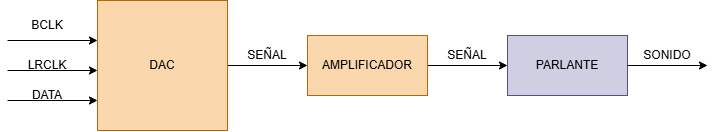

The diagram above was exported from draw.io. Its source (the exported page's mxGraphModel, read from the mxfile embedded in the PNG):
<mxGraphModel dx="1030" dy="660" grid="1" gridSize="10" guides="1" tooltips="1" connect="1" arrows="1" fold="1" page="1" pageScale="1" pageWidth="827" pageHeight="1169" math="0" shadow="0">
  <root>
    <mxCell id="0" />
    <mxCell id="1" parent="0" />
    <mxCell id="QuAtpfMLvNoSHlsUUXHg-15" edge="1" parent="1" source="QuAtpfMLvNoSHlsUUXHg-2" style="edgeStyle=orthogonalEdgeStyle;rounded=0;orthogonalLoop=1;jettySize=auto;html=1;exitX=1;exitY=0.5;exitDx=0;exitDy=0;entryX=0;entryY=0.5;entryDx=0;entryDy=0;" target="QuAtpfMLvNoSHlsUUXHg-3">
      <mxGeometry relative="1" as="geometry" />
    </mxCell>
    <mxCell id="QuAtpfMLvNoSHlsUUXHg-2" parent="1" style="rounded=0;whiteSpace=wrap;html=1;fillColor=#fad7ac;strokeColor=#b46504;" value="" vertex="1">
      <mxGeometry height="60" width="120" x="320" y="265" as="geometry" />
    </mxCell>
    <mxCell id="QuAtpfMLvNoSHlsUUXHg-3" parent="1" style="rounded=0;whiteSpace=wrap;html=1;fillColor=#d0cee2;strokeColor=#56517e;" value="" vertex="1">
      <mxGeometry height="60" width="120" x="520" y="265" as="geometry" />
    </mxCell>
    <mxCell id="QuAtpfMLvNoSHlsUUXHg-14" edge="1" parent="1" source="QuAtpfMLvNoSHlsUUXHg-4" style="edgeStyle=orthogonalEdgeStyle;rounded=0;orthogonalLoop=1;jettySize=auto;html=1;exitX=1;exitY=0.5;exitDx=0;exitDy=0;entryX=0;entryY=0.5;entryDx=0;entryDy=0;" target="QuAtpfMLvNoSHlsUUXHg-2">
      <mxGeometry relative="1" as="geometry" />
    </mxCell>
    <mxCell id="QuAtpfMLvNoSHlsUUXHg-4" parent="1" style="rounded=0;whiteSpace=wrap;html=1;fillColor=#fad7ac;fillStyle=solid;strokeColor=#b46504;" value="" vertex="1">
      <mxGeometry height="130" width="130" x="110" y="230" as="geometry" />
    </mxCell>
    <mxCell id="QuAtpfMLvNoSHlsUUXHg-5" edge="1" parent="1" style="endArrow=classic;html=1;rounded=0;" value="">
      <mxGeometry height="50" relative="1" width="50" as="geometry">
        <mxPoint x="20" y="330" as="sourcePoint" />
        <mxPoint x="110" y="330" as="targetPoint" />
      </mxGeometry>
    </mxCell>
    <mxCell id="QuAtpfMLvNoSHlsUUXHg-6" edge="1" parent="1" style="endArrow=classic;html=1;rounded=0;" value="">
      <mxGeometry height="50" relative="1" width="50" as="geometry">
        <mxPoint x="20" y="300" as="sourcePoint" />
        <mxPoint x="110" y="300" as="targetPoint" />
      </mxGeometry>
    </mxCell>
    <mxCell id="QuAtpfMLvNoSHlsUUXHg-7" edge="1" parent="1" style="endArrow=classic;html=1;rounded=0;" value="">
      <mxGeometry height="50" relative="1" width="50" as="geometry">
        <mxPoint x="20" y="270" as="sourcePoint" />
        <mxPoint x="110" y="270" as="targetPoint" />
      </mxGeometry>
    </mxCell>
    <mxCell id="QuAtpfMLvNoSHlsUUXHg-9" parent="1" style="text;html=1;whiteSpace=wrap;strokeColor=none;fillColor=none;align=center;verticalAlign=middle;rounded=0;" value="DATA" vertex="1">
      <mxGeometry height="30" width="60" x="30" y="310" as="geometry" />
    </mxCell>
    <mxCell id="QuAtpfMLvNoSHlsUUXHg-10" parent="1" style="text;html=1;whiteSpace=wrap;strokeColor=none;fillColor=none;align=center;verticalAlign=middle;rounded=0;" value="LRCLK" vertex="1">
      <mxGeometry height="30" width="60" x="30" y="280" as="geometry" />
    </mxCell>
    <mxCell id="QuAtpfMLvNoSHlsUUXHg-12" parent="1" style="text;html=1;whiteSpace=wrap;strokeColor=none;fillColor=none;align=center;verticalAlign=middle;rounded=0;" value="BCLK" vertex="1">
      <mxGeometry height="30" width="60" x="30" y="240" as="geometry" />
    </mxCell>
    <mxCell id="QuAtpfMLvNoSHlsUUXHg-13" parent="1" style="text;html=1;whiteSpace=wrap;strokeColor=none;fillColor=none;align=center;verticalAlign=middle;rounded=0;" value="DAC" vertex="1">
      <mxGeometry height="30" width="60" x="145" y="280" as="geometry" />
    </mxCell>
    <mxCell id="QuAtpfMLvNoSHlsUUXHg-16" parent="1" style="text;html=1;whiteSpace=wrap;strokeColor=none;fillColor=none;align=center;verticalAlign=middle;rounded=0;" value="SEÑAL" vertex="1">
      <mxGeometry height="30" width="60" x="450" y="270" as="geometry" />
    </mxCell>
    <mxCell id="QuAtpfMLvNoSHlsUUXHg-17" parent="1" style="text;html=1;whiteSpace=wrap;strokeColor=none;fillColor=none;align=center;verticalAlign=middle;rounded=0;" value="SEÑAL" vertex="1">
      <mxGeometry height="30" width="60" x="250" y="270" as="geometry" />
    </mxCell>
    <mxCell id="QuAtpfMLvNoSHlsUUXHg-18" edge="1" parent="1" style="edgeStyle=orthogonalEdgeStyle;rounded=0;orthogonalLoop=1;jettySize=auto;html=1;exitX=1;exitY=0.5;exitDx=0;exitDy=0;entryX=0;entryY=0.5;entryDx=0;entryDy=0;">
      <mxGeometry relative="1" as="geometry">
        <mxPoint x="640" y="295" as="sourcePoint" />
        <mxPoint x="720" y="295" as="targetPoint" />
      </mxGeometry>
    </mxCell>
    <mxCell id="QuAtpfMLvNoSHlsUUXHg-19" parent="1" style="text;html=1;whiteSpace=wrap;strokeColor=none;fillColor=none;align=center;verticalAlign=middle;rounded=0;" value="SONIDO" vertex="1">
      <mxGeometry height="30" width="60" x="650" y="270" as="geometry" />
    </mxCell>
    <mxCell id="QuAtpfMLvNoSHlsUUXHg-20" parent="1" style="text;html=1;whiteSpace=wrap;strokeColor=none;fillColor=none;align=center;verticalAlign=middle;rounded=0;" value="AMPLIFICADOR" vertex="1">
      <mxGeometry height="30" width="60" x="350" y="280" as="geometry" />
    </mxCell>
    <mxCell id="QuAtpfMLvNoSHlsUUXHg-21" parent="1" style="text;html=1;whiteSpace=wrap;strokeColor=none;fillColor=none;align=center;verticalAlign=middle;rounded=0;" value="PARLANTE" vertex="1">
      <mxGeometry height="30" width="60" x="550" y="280" as="geometry" />
    </mxCell>
  </root>
</mxGraphModel>